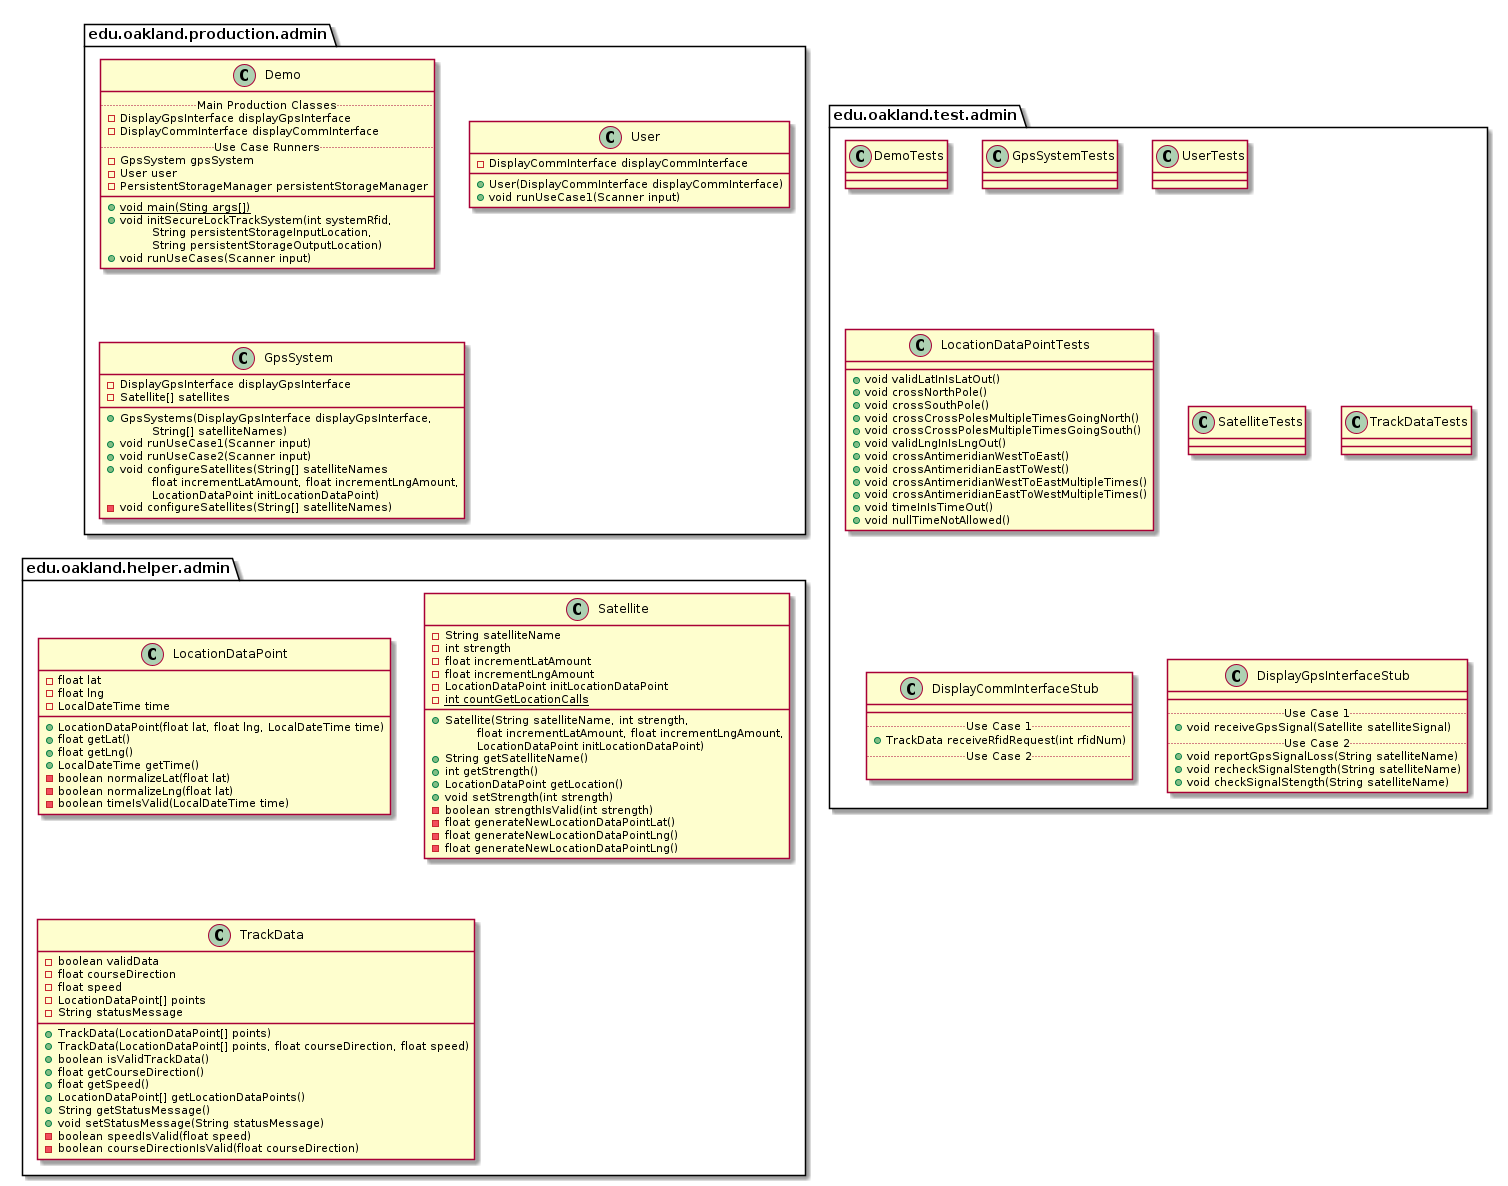

The diagram above was rendered by PlantUML. Its source (embedded in the PNG):
@startuml AdminPackages


package edu.oakland.production.admin {

}


package edu.oakland.production.admin {
    class Demo {
        .. Main Production Classes ..
        - DisplayGpsInterface displayGpsInterface
        - DisplayCommInterface displayCommInterface
        .. Use Case Runners ..
        - GpsSystem gpsSystem
        - User user
        - PersistentStorageManager persistentStorageManager
        __
        {static} + void main(Sting args[])
        + void initSecureLockTrackSystem(int systemRfid,
        \tString persistentStorageInputLocation,
        \tString persistentStorageOutputLocation)
        + void runUseCases(Scanner input)
    }
}


package edu.oakland.production.admin {
    class User {
        - DisplayCommInterface displayCommInterface
        + User(DisplayCommInterface displayCommInterface)
        + void runUseCase1(Scanner input)
    }
}


package edu.oakland.production.admin {
    class GpsSystem {
        - DisplayGpsInterface displayGpsInterface
        - Satellite[] satellites
        __
        + GpsSystems(DisplayGpsInterface displayGpsInterface,
        \tString[] satelliteNames)
        + void runUseCase1(Scanner input)
        + void runUseCase2(Scanner input)
        + void configureSatellites(String[] satelliteNames
        \tfloat incrementLatAmount, float incrementLngAmount,
        \tLocationDataPoint initLocationDataPoint)
        - void configureSatellites(String[] satelliteNames)
    }
}



package edu.oakland.test.admin {
    
}


package edu.oakland.test.admin {
    class DemoTests {

    }
}


package edu.oakland.test.admin {
    class GpsSystemTests {

    }
}


package edu.oakland.test.admin {
    class UserTests {

    }
}


package edu.oakland.test.admin {
    class LocationDataPointTests {
        + void validLatInIsLatOut()
        + void crossNorthPole()
        + void crossSouthPole()
        + void crossCrossPolesMultipleTimesGoingNorth()
        + void crossCrossPolesMultipleTimesGoingSouth()
        + void validLngInIsLngOut()
        + void crossAntimeridianWestToEast()
        + void crossAntimeridianEastToWest()
        + void crossAntimeridianWestToEastMultipleTimes()
        + void crossAntimeridianEastToWestMultipleTimes()
        + void timeInIsTimeOut()
        + void nullTimeNotAllowed()
    }
}


package edu.oakland.test.admin {
    class SatelliteTests {
        
    }
}


package edu.oakland.test.admin {
    class TrackDataTests {
        
    }
}


package edu.oakland.test.admin {
    class DisplayCommInterfaceStub {
        __
        .. Use Case 1 ..
        + TrackData receiveRfidRequest(int rfidNum)
        .. Use Case 2 ..

    }
}


package edu.oakland.test.admin {
    class DisplayGpsInterfaceStub {
        __
        .. Use Case 1 ..
        + void receiveGpsSignal(Satellite satelliteSignal)
        .. Use Case 2 ..
        + void reportGpsSignalLoss(String satelliteName)
        + void recheckSignalStength(String satelliteName)
        + void checkSignalStength(String satelliteName)
    }
}



package edu.oakland.helper.admin {
    
}


package edu.oakland.helper.admin {
    class LocationDataPoint {
        - float lat
        - float lng
        - LocalDateTime time
        + LocationDataPoint(float lat, float lng, LocalDateTime time)
        + float getLat()
        + float getLng()
        + LocalDateTime getTime()
        - boolean normalizeLat(float lat)
        - boolean normalizeLng(float lat)
        - boolean timeIsValid(LocalDateTime time)
    }
}


package edu.oakland.helper.admin {
    class Satellite {
        - String satelliteName
        - int strength
        - float incrementLatAmount
        - float incrementLngAmount
        - LocationDataPoint initLocationDataPoint
        {static} - int countGetLocationCalls
        __
        + Satellite(String satelliteName, int strength,
        \tfloat incrementLatAmount, float incrementLngAmount,
        \tLocationDataPoint initLocationDataPoint)
        + String getSatelliteName()
        + int getStrength()
        + LocationDataPoint getLocation()
        + void setStrength(int strength)
        - boolean strengthIsValid(int strength)
        - float generateNewLocationDataPointLat()
        - float generateNewLocationDataPointLng()
        - float generateNewLocationDataPointLng()
    }
}


package edu.oakland.helper.admin {
    class TrackData {
        - boolean validData
        - float courseDirection
        - float speed
        - LocationDataPoint[] points
        - String statusMessage
        + TrackData(LocationDataPoint[] points)
        + TrackData(LocationDataPoint[] points, float courseDirection, float speed)
        + boolean isValidTrackData()
        + float getCourseDirection()
        + float getSpeed()
        + LocationDataPoint[] getLocationDataPoints()
        + String getStatusMessage()
        + void setStatusMessage(String statusMessage)
        - boolean speedIsValid(float speed)
        - boolean courseDirectionIsValid(float courseDirection)
    }
}



@enduml